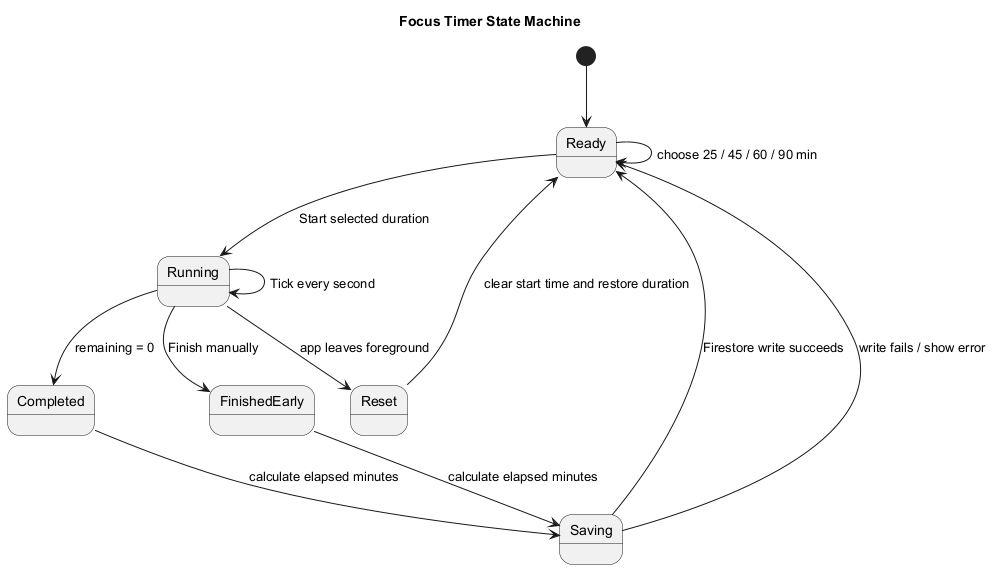

The diagram above was rendered by PlantUML. Its source (embedded in the PNG):
@startuml
title Focus Timer State Machine
skinparam shadowing false

[*] --> Ready
Ready --> Running : Start selected duration
Running --> Running : Tick every second
Running --> Completed : remaining = 0
Running --> FinishedEarly : Finish manually
Running --> Reset : app leaves foreground
Completed --> Saving : calculate elapsed minutes
FinishedEarly --> Saving : calculate elapsed minutes
Saving --> Ready : Firestore write succeeds
Saving --> Ready : write fails / show error
Reset --> Ready : clear start time and restore duration
Ready --> Ready : choose 25 / 45 / 60 / 90 min
@enduml